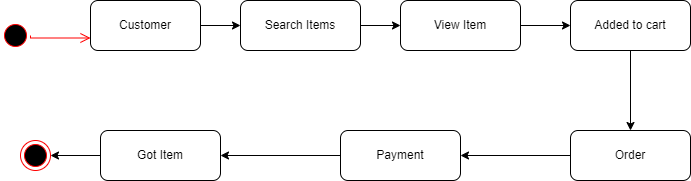

The diagram above was exported from draw.io. Its source (the exported page's mxGraphModel, read from the mxfile embedded in the PNG):
<mxGraphModel dx="868" dy="393" grid="1" gridSize="10" guides="1" tooltips="1" connect="1" arrows="1" fold="1" page="1" pageScale="1" pageWidth="850" pageHeight="1100" math="0" shadow="0">
  <root>
    <mxCell id="0" />
    <mxCell id="1" parent="0" />
    <mxCell id="mzhLhuk_JnAKTYq7t4l_-1" value="" style="ellipse;html=1;shape=startState;fillColor=#000000;strokeColor=#ff0000;" parent="1" vertex="1">
      <mxGeometry x="70" y="90" width="30" height="30" as="geometry" />
    </mxCell>
    <mxCell id="mzhLhuk_JnAKTYq7t4l_-6" value="" style="edgeStyle=orthogonalEdgeStyle;html=1;verticalAlign=bottom;endArrow=open;endSize=8;strokeColor=#ff0000;rounded=0;exitX=1;exitY=0.5;exitDx=0;exitDy=0;entryX=0;entryY=0.75;entryDx=0;entryDy=0;" parent="1" source="mzhLhuk_JnAKTYq7t4l_-1" edge="1" target="s5NOUL8FRe1QZYUjaKzJ-1">
      <mxGeometry relative="1" as="geometry">
        <mxPoint x="150" y="105" as="targetPoint" />
        <mxPoint x="425" y="150" as="sourcePoint" />
        <Array as="points">
          <mxPoint x="100" y="108" />
        </Array>
      </mxGeometry>
    </mxCell>
    <mxCell id="mzhLhuk_JnAKTYq7t4l_-7" value="Search Items" style="rounded=1;whiteSpace=wrap;html=1;" parent="1" vertex="1">
      <mxGeometry x="310" y="70" width="120" height="50" as="geometry" />
    </mxCell>
    <mxCell id="mzhLhuk_JnAKTYq7t4l_-8" value="View Item" style="rounded=1;whiteSpace=wrap;html=1;" parent="1" vertex="1">
      <mxGeometry x="470" y="70" width="120" height="50" as="geometry" />
    </mxCell>
    <mxCell id="mzhLhuk_JnAKTYq7t4l_-9" value="Payment" style="rounded=1;whiteSpace=wrap;html=1;" parent="1" vertex="1">
      <mxGeometry x="410" y="200" width="120" height="50" as="geometry" />
    </mxCell>
    <mxCell id="mzhLhuk_JnAKTYq7t4l_-10" value="Got Item" style="rounded=1;whiteSpace=wrap;html=1;" parent="1" vertex="1">
      <mxGeometry x="170" y="200" width="120" height="50" as="geometry" />
    </mxCell>
    <mxCell id="mzhLhuk_JnAKTYq7t4l_-11" value="Order" style="rounded=1;whiteSpace=wrap;html=1;" parent="1" vertex="1">
      <mxGeometry x="640" y="200" width="120" height="50" as="geometry" />
    </mxCell>
    <mxCell id="mzhLhuk_JnAKTYq7t4l_-12" value="Added to cart" style="rounded=1;whiteSpace=wrap;html=1;" parent="1" vertex="1">
      <mxGeometry x="640" y="70" width="120" height="50" as="geometry" />
    </mxCell>
    <mxCell id="mzhLhuk_JnAKTYq7t4l_-13" value="" style="ellipse;html=1;shape=endState;fillColor=#000000;strokeColor=#ff0000;" parent="1" vertex="1">
      <mxGeometry x="90" y="210" width="30" height="30" as="geometry" />
    </mxCell>
    <mxCell id="mzhLhuk_JnAKTYq7t4l_-14" value="" style="endArrow=classic;html=1;rounded=0;exitX=1;exitY=0.5;exitDx=0;exitDy=0;entryX=0;entryY=0.5;entryDx=0;entryDy=0;" parent="1" source="mzhLhuk_JnAKTYq7t4l_-7" target="mzhLhuk_JnAKTYq7t4l_-8" edge="1">
      <mxGeometry width="50" height="50" relative="1" as="geometry">
        <mxPoint x="400" y="190" as="sourcePoint" />
        <mxPoint x="450" y="140" as="targetPoint" />
      </mxGeometry>
    </mxCell>
    <mxCell id="mzhLhuk_JnAKTYq7t4l_-15" value="" style="endArrow=classic;html=1;rounded=0;entryX=0;entryY=0.5;entryDx=0;entryDy=0;exitX=1;exitY=0.5;exitDx=0;exitDy=0;" parent="1" source="mzhLhuk_JnAKTYq7t4l_-8" target="mzhLhuk_JnAKTYq7t4l_-12" edge="1">
      <mxGeometry width="50" height="50" relative="1" as="geometry">
        <mxPoint x="400" y="190" as="sourcePoint" />
        <mxPoint x="450" y="140" as="targetPoint" />
      </mxGeometry>
    </mxCell>
    <mxCell id="mzhLhuk_JnAKTYq7t4l_-16" value="" style="endArrow=classic;html=1;rounded=0;exitX=0.5;exitY=1;exitDx=0;exitDy=0;entryX=0.5;entryY=0;entryDx=0;entryDy=0;" parent="1" source="mzhLhuk_JnAKTYq7t4l_-12" target="mzhLhuk_JnAKTYq7t4l_-11" edge="1">
      <mxGeometry width="50" height="50" relative="1" as="geometry">
        <mxPoint x="400" y="190" as="sourcePoint" />
        <mxPoint x="620" y="190" as="targetPoint" />
      </mxGeometry>
    </mxCell>
    <mxCell id="mzhLhuk_JnAKTYq7t4l_-17" value="" style="endArrow=classic;html=1;rounded=0;exitX=0;exitY=0.5;exitDx=0;exitDy=0;entryX=1;entryY=0.5;entryDx=0;entryDy=0;" parent="1" source="mzhLhuk_JnAKTYq7t4l_-11" target="mzhLhuk_JnAKTYq7t4l_-9" edge="1">
      <mxGeometry width="50" height="50" relative="1" as="geometry">
        <mxPoint x="400" y="190" as="sourcePoint" />
        <mxPoint x="450" y="140" as="targetPoint" />
      </mxGeometry>
    </mxCell>
    <mxCell id="mzhLhuk_JnAKTYq7t4l_-18" value="" style="endArrow=classic;html=1;rounded=0;entryX=1;entryY=0.5;entryDx=0;entryDy=0;exitX=0;exitY=0.5;exitDx=0;exitDy=0;" parent="1" source="mzhLhuk_JnAKTYq7t4l_-9" target="mzhLhuk_JnAKTYq7t4l_-10" edge="1">
      <mxGeometry width="50" height="50" relative="1" as="geometry">
        <mxPoint x="400" y="190" as="sourcePoint" />
        <mxPoint x="450" y="140" as="targetPoint" />
      </mxGeometry>
    </mxCell>
    <mxCell id="mzhLhuk_JnAKTYq7t4l_-19" value="" style="endArrow=classic;html=1;rounded=0;exitX=0;exitY=0.5;exitDx=0;exitDy=0;entryX=1;entryY=0.5;entryDx=0;entryDy=0;" parent="1" source="mzhLhuk_JnAKTYq7t4l_-10" target="mzhLhuk_JnAKTYq7t4l_-13" edge="1">
      <mxGeometry width="50" height="50" relative="1" as="geometry">
        <mxPoint x="400" y="190" as="sourcePoint" />
        <mxPoint x="450" y="140" as="targetPoint" />
      </mxGeometry>
    </mxCell>
    <mxCell id="s5NOUL8FRe1QZYUjaKzJ-1" value="Customer" style="rounded=1;whiteSpace=wrap;html=1;" vertex="1" parent="1">
      <mxGeometry x="160" y="70" width="110" height="50" as="geometry" />
    </mxCell>
    <mxCell id="s5NOUL8FRe1QZYUjaKzJ-2" value="" style="endArrow=classic;html=1;rounded=0;exitX=1;exitY=0.5;exitDx=0;exitDy=0;" edge="1" parent="1" source="s5NOUL8FRe1QZYUjaKzJ-1" target="mzhLhuk_JnAKTYq7t4l_-7">
      <mxGeometry width="50" height="50" relative="1" as="geometry">
        <mxPoint x="400" y="100" as="sourcePoint" />
        <mxPoint x="450" y="50" as="targetPoint" />
      </mxGeometry>
    </mxCell>
  </root>
</mxGraphModel>